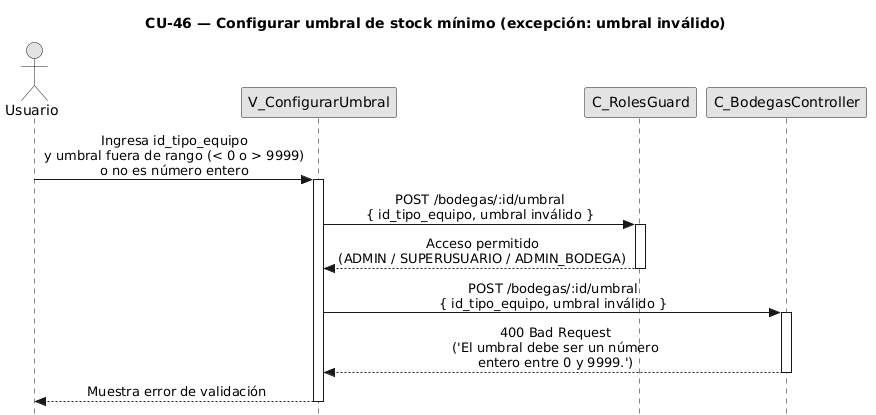

The diagram above was rendered by PlantUML. Its source (embedded in the PNG):
@startuml
title CU-46 — Configurar umbral de stock mínimo (excepción: umbral inválido)

skinparam style strictuml
skinparam monochrome true
skinparam shadowing false
skinparam sequenceMessageAlign center
skinparam sequence {
  MessageAlign center
  LifeLineBorderColor black
}
hide footbox

actor "Usuario" as user
participant "V_ConfigurarUmbral" as view
participant "C_RolesGuard" as guard
participant "C_BodegasController" as ctrl

user -> view : Ingresa id_tipo_equipo\ny umbral fuera de rango (< 0 o > 9999)\no no es número entero
activate view

view -> guard : POST /bodegas/:id/umbral\n{ id_tipo_equipo, umbral inválido }
activate guard

guard --> view : Acceso permitido\n(ADMIN / SUPERUSUARIO / ADMIN_BODEGA)
deactivate guard

view -> ctrl : POST /bodegas/:id/umbral\n{ id_tipo_equipo, umbral inválido }
activate ctrl

ctrl --> view : 400 Bad Request\n('El umbral debe ser un número\nentero entre 0 y 9999.')
deactivate ctrl

view --> user : Muestra error de validación
deactivate view
@enduml